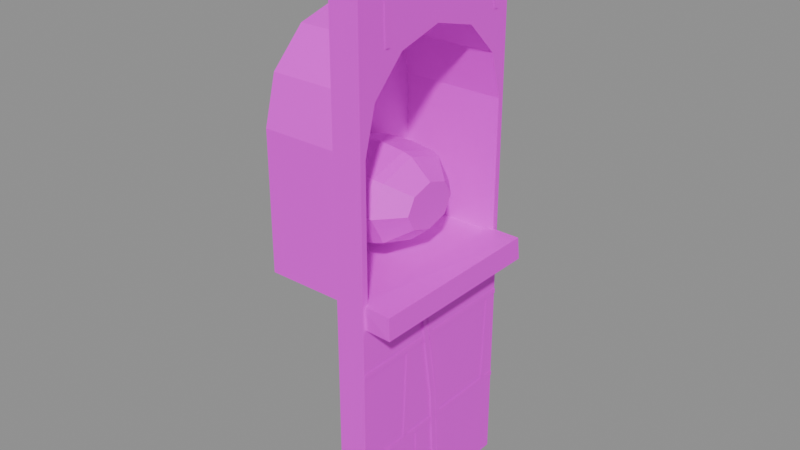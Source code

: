 # Source: prop.niche_slab.blend  (saved by Blender 5.2.45; exported with 4.5.12 LTS)
import bpy
from mathutils import Matrix  # noqa: F401  (used for matrix-valued properties, if any)

bpy.ops.wm.read_factory_settings(use_empty=True)
scene = bpy.context.scene
scene.name = 'Scene'

# ---- images (referenced by path relative to the original .blend; pixels are not part of the script)
import os
ASSET_DIR = os.environ.get("B2B_ASSET_DIR", "")  # directory of the original .blend (textures are referenced by path, not embedded)
HERE = os.path.dirname(os.path.abspath(__file__))  # packed textures are extracted next to this script under _unpacked/

def load_image(name, relpath, width, height, colorspace="sRGB"):
    """Load a texture the original file referenced (path relative to the .blend, or extracted next to this script)."""
    p = next((c for c in (os.path.join(HERE, relpath), os.path.join(ASSET_DIR, relpath)) if relpath and os.path.exists(c)), "")
    if p:
        img = bpy.data.images.load(p, check_existing=True)
        img.name = name
    else:  # same state as the original file: an image datablock whose file is absent (Cycles renders it pink)
        img = bpy.data.images.new(name, width, height)
        img.source = "FILE"
        img.filepath = "//" + (relpath or name)
    img.colorspace_settings.name = colorspace
    return img
img_palette_png = load_image('palette.png', 'palette.png', 1024, 1024, 'sRGB')

# ---- materials (node trees are filled in below, after node groups)
mat_palette = bpy.data.materials.new('palette')

# ---- material node trees
mat_palette.use_nodes = True; mat_palette.node_tree.nodes.clear()
_N = mat_palette.node_tree.nodes; _L = mat_palette.node_tree.links
n0 = _N.new('ShaderNodeBsdfPrincipled'); n0.name = 'Principled BSDF'; n0.location = (-200, 100)
n0.inputs[10].default_value = 0.005
n1 = _N.new('ShaderNodeOutputMaterial'); n1.name = 'Material Output'; n1.location = (200, 100)
n2 = _N.new('ShaderNodeTexImage'); n2.name = 'Image Texture'; n2.location = (0, 0)
n2.image = img_palette_png
n2.interpolation = 'Closest'
_L.new(n0.outputs[0], n1.inputs[0])
_L.new(n2.outputs[0], n0.inputs[0])
n1.is_active_output = True

# ---- meshes
me_prop_niche_slab = bpy.data.meshes.new('prop_niche_slab')
me_prop_niche_slab.from_pydata([(0.0, -0.32, 0.0), (0.0, 0.32, 0.0), (0.0, 0.32, 1.9), (0.0, -0.32, 1.9), (0.0, -0.3, 0.85), (0.0, 0.3, 0.85), (0.0, 0.3, 1.3), (0.0, 0.2598, 1.45), (0.0, 0.15, 1.56), (0.0, 1.837e-17, 1.6), (0.0, -0.15, 1.56), (0.0, -0.2598, 1.45), (0.0, -0.3, 1.3), (-0.1, -0.318, 0.0), (-0.1, 0.318, 0.0), (-0.1, 0.318, 1.896), (-0.1, -0.318, 1.896), (-0.1, -0.3, 0.85), (-0.1, 0.3, 0.85), (-0.1, 0.3, 1.3), (-0.1, 0.2598, 1.45), (-0.1, 0.15, 1.56), (-0.1, 1.837e-17, 1.6), (-0.1, -0.15, 1.56), (-0.1, -0.2598, 1.45), (-0.1, -0.3, 1.3), (0.0, -0.318, 0.0), (-0.1, -0.318, 0.0), (-0.1, -0.318, 1.896), (0.0, -0.318, 1.896), (0.0, 0.318, 0.0), (-0.1, 0.318, 0.0), (-0.1, 0.318, 1.896), (0.0, 0.318, 1.896), (0.0, -0.318, 1.896), (0.0, 0.318, 1.896), (-0.1, 0.318, 1.896), (-0.1, -0.318, 1.896), (0.0, -0.318, 0.0), (0.0, 0.318, 0.0), (-0.1, 0.318, 0.0), (-0.1, -0.318, 0.0), (0.0, -0.3, 0.85), (0.0, 0.3, 0.85), (0.0, 0.3, 1.3), (0.0, 0.2598, 1.45), (0.0, 0.15, 1.56), (0.0, 1.837e-17, 1.6), (0.0, -0.15, 1.56), (0.0, -0.2598, 1.45), (0.0, -0.3, 1.3), (-0.35, -0.3, 0.85), (-0.35, 0.3, 0.85), (-0.35, 0.3, 1.3), (-0.35, 0.2598, 1.45), (-0.35, 0.15, 1.56), (-0.35, 1.837e-17, 1.6), (-0.35, -0.15, 1.56), (-0.35, -0.2598, 1.45), (-0.35, -0.3, 1.3), (-0.1, -0.31, 0.84), (-0.1, 0.31, 0.84), (-0.1, 0.31, 1.3), (-0.1, 0.2685, 1.455), (-0.1, 0.155, 1.568), (-0.1, 1.898e-17, 1.61), (-0.1, -0.155, 1.568), (-0.1, -0.2685, 1.455), (-0.1, -0.31, 1.3), (-0.36, -0.31, 0.84), (-0.36, 0.31, 0.84), (-0.36, 0.31, 1.3), (-0.36, 0.2685, 1.455), (-0.36, 0.155, 1.568), (-0.36, 1.898e-17, 1.61), (-0.36, -0.155, 1.568), (-0.36, -0.2685, 1.455), (-0.36, -0.31, 1.3), (-0.02268, -0.3085, 0.7811), (-0.02017, -0.3123, 0.8623), (-0.01754, 0.3101, 0.78), (-0.02211, 0.306, 0.859), (0.09068, -0.3134, 0.7824), (0.08786, -0.3121, 0.8563), (0.09398, 0.3119, 0.783), (0.09093, 0.3063, 0.8586), (-0.31, 0.2, 1.05), (-0.31, 0.1414, 1.156), (-0.31, 1.225e-17, 1.2), (-0.31, -0.1414, 1.156), (-0.31, -0.2, 1.05), (-0.31, -0.1414, 0.9439), (-0.31, -3.674e-17, 0.9), (-0.31, 0.1414, 0.9439), (-0.2, 0.204, 1.05), (-0.2, 0.1442, 1.158), (-0.2, 1.249e-17, 1.203), (-0.2, -0.1442, 1.158), (-0.2, -0.204, 1.05), (-0.2, -0.1442, 0.9418), (-0.2, -3.747e-17, 0.897), (-0.2, 0.1442, 0.9418), (-0.12, 0.192, 1.05), (-0.12, 0.1358, 1.152), (-0.12, 1.176e-17, 1.194), (-0.12, -0.1358, 1.152), (-0.12, -0.192, 1.05), (-0.12, -0.1358, 0.9482), (-0.12, -3.527e-17, 0.906), (-0.12, 0.1358, 0.9482), (-0.09, 0.18, 1.05), (-0.09, 0.1273, 1.145), (-0.09, 1.102e-17, 1.185), (-0.09, -0.1273, 1.145), (-0.09, -0.18, 1.05), (-0.09, -0.1273, 0.9545), (-0.09, -3.307e-17, 0.915), (-0.09, 0.1273, 0.9545), (-0.02, 0.1, 1.05), (-0.02, 0.07071, 1.103), (-0.02, 6.123e-18, 1.125), (-0.02, -0.07071, 1.103), (-0.02, -0.1, 1.05), (-0.02, -0.07071, 0.997), (-0.02, -1.837e-17, 0.975), (-0.02, 0.07071, 0.997), (0.003, -0.32, 0.2951), (0.003, 0.32, 0.2974), (0.003, 0.32, 0.3154), (0.003, -0.32, 0.3131), (0.003, -0.0699, 0.009961), (0.003, -0.06853, 0.2952), (0.003, -0.08453, 0.2953), (0.003, -0.0859, 0.01004), (0.003, -0.3199, 0.6156), (0.003, 0.32, 0.6206), (0.003, 0.3199, 0.6386), (0.003, -0.32, 0.6336), (0.003, -0.1307, 0.3148), (0.003, -0.1145, 0.6167), (0.003, -0.1304, 0.6176), (0.003, -0.1467, 0.3157), (0.003, 0.2753, 0.3148), (0.003, 0.2917, 0.6167), (0.003, 0.2757, 0.6176), (0.003, 0.2594, 0.3157), (0.003, -0.3198, 1.867), (0.003, 0.32, 1.88), (0.003, 0.3198, 1.898), (0.003, -0.32, 1.885), (0.003, -0.2047, 1.582), (0.003, -0.2103, 1.873), (0.003, -0.2263, 1.873), (0.003, -0.2207, 1.582), (0.003, 0.2711, 1.582), (0.003, 0.2646, 1.873), (0.003, 0.2486, 1.873), (0.003, 0.2551, 1.582), (0.003, -0.02991, 1.893), (0.003, -0.03028, 1.9), (0.003, -0.04626, 1.9), (0.003, -0.04589, 1.892), (0.006, 0.02467, 0.0205), (0.006, 0.00336, 0.4005), (0.006, -0.01461, 0.3995), (0.006, 0.006696, 0.0195), (0.005, 0.04367, 0.02034), (0.005, 0.02236, 0.4003), (0.005, 0.01038, 0.3997), (0.005, 0.03169, 0.01966), (0.006, 0.003274, 0.4013), (0.006, -0.05388, 0.7813), (0.006, -0.07168, 0.7787), (0.006, -0.01453, 0.3987), (0.005, 0.02231, 0.4009), (0.005, -0.03484, 0.7809), (0.005, -0.04671, 0.7791), (0.005, 0.01044, 0.3991), (0.006, 0.02001, 1.698), (0.006, 0.04455, 1.898), (0.006, 0.01279, 1.9), (0.006, -0.01175, 1.702), (0.005, 0.03209, 1.699), (0.005, 0.05663, 1.899), (0.005, 0.04472, 1.9), (0.005, 0.02018, 1.701)], [], [(3, 0, 4), (4, 0, 1), (4, 1, 5), (5, 1, 2), (3, 4, 12), (6, 5, 2), (3, 12, 11), (7, 6, 2), (3, 11, 10), (8, 7, 2), (3, 10, 9), (9, 8, 2), (3, 9, 2), (15, 14, 18), (18, 14, 13), (18, 13, 17), (17, 13, 16), (15, 18, 19), (25, 17, 16), (15, 19, 20), (24, 25, 16), (15, 20, 21), (23, 24, 16), (15, 21, 22), (22, 23, 16), (15, 22, 16), (26, 29, 28, 27), (30, 31, 32, 33), (34, 35, 36, 37), (38, 41, 40, 39), (42, 43, 52, 51), (43, 44, 53, 52), (44, 45, 54, 53), (45, 46, 55, 54), (46, 47, 56, 55), (47, 48, 57, 56), (48, 49, 58, 57), (49, 50, 59, 58), (50, 42, 51, 59), (51, 52, 53, 54, 55, 56, 57, 58, 59), (60, 69, 70, 61), (61, 70, 71, 62), (62, 71, 72, 63), (63, 72, 73, 64), (64, 73, 74, 65), (65, 74, 75, 66), (66, 75, 76, 67), (67, 76, 77, 68), (68, 77, 69, 60), (69, 77, 76, 75, 74, 73, 72, 71, 70), (78, 79, 81, 80), (80, 81, 85, 84), (84, 85, 83, 82), (82, 83, 79, 78), (80, 84, 82, 78), (85, 81, 79, 83), (86, 87, 95, 94), (87, 88, 96, 95), (88, 89, 97, 96), (89, 90, 98, 97), (90, 91, 99, 98), (91, 92, 100, 99), (92, 93, 101, 100), (93, 86, 94, 101), (94, 95, 103, 102), (95, 96, 104, 103), (96, 97, 105, 104), (97, 98, 106, 105), (98, 99, 107, 106), (99, 100, 108, 107), (100, 101, 109, 108), (101, 94, 102, 109), (102, 103, 111, 110), (103, 104, 112, 111), (104, 105, 113, 112), (105, 106, 114, 113), (106, 107, 115, 114), (107, 108, 116, 115), (108, 109, 117, 116), (109, 102, 110, 117), (110, 111, 119, 118), (111, 112, 120, 119), (112, 113, 121, 120), (113, 114, 122, 121), (114, 115, 123, 122), (115, 116, 124, 123), (116, 117, 125, 124), (117, 110, 118, 125), (118, 119, 120, 121, 122, 123, 124, 125), (126, 127, 128, 129), (130, 131, 132, 133), (134, 135, 136, 137), (138, 139, 140, 141), (142, 143, 144, 145), (146, 147, 148, 149), (150, 151, 152, 153), (154, 155, 156, 157), (158, 159, 160, 161), (162, 163, 164, 165), (166, 167, 168, 169), (170, 171, 172, 173), (174, 175, 176, 177), (178, 179, 180, 181), (182, 183, 184, 185)])
_uv = me_prop_niche_slab.uv_layers.new(name='UVMap')
_uv.uv.foreach_set('vector', [0.6875, 0.8333, 0.6875, 0.8333, 0.6875, 0.8333, 0.6875, 0.8333, 0.6875, 0.8333, 0.6875, 0.8333, 0.6875, 0.8333, 0.6875, 0.8333, 0.6875, 0.8333, 0.6875, 0.8333, 0.6875, 0.8333, 0.6875, 0.8333, 0.6875, 0.8333, 0.6875, 0.8333, 0.6875, 0.8333, 0.6875, 0.8333, 0.6875, 0.8333, 0.6875, 0.8333, 0.6875, 0.8333, 0.6875, 0.8333, 0.6875, 0.8333, 0.6875, 0.8333, 0.6875, 0.8333, 0.6875, 0.8333, 0.6875, 0.8333, 0.6875, 0.8333, 0.6875, 0.8333, 0.6875, 0.8333, 0.6875, 0.8333, 0.6875, 0.8333, 0.6875, 0.8333, 0.6875, 0.8333, 0.6875, 0.8333, 0.6875, 0.8333, 0.6875, 0.8333, 0.6875, 0.8333, 0.6875, 0.8333, 0.6875, 0.8333, 0.6875, 0.8333, 0.6875, 0.8333, 0.6875, 0.8333, 0.6875, 0.8333, 0.6875, 0.8333, 0.6875, 0.8333, 0.6875, 0.8333, 0.6875, 0.8333, 0.6875, 0.8333, 0.6875, 0.8333, 0.6875, 0.8333, 0.6875, 0.8333, 0.6875, 0.8333, 0.6875, 0.8333, 0.6875, 0.8333, 0.6875, 0.8333, 0.6875, 0.8333, 0.6875, 0.8333, 0.6875, 0.8333, 0.6875, 0.8333, 0.6875, 0.8333, 0.6875, 0.8333, 0.6875, 0.8333, 0.6875, 0.8333, 0.6875, 0.8333, 0.6875, 0.8333, 0.6875, 0.8333, 0.6875, 0.8333, 0.6875, 0.8333, 0.6875, 0.8333, 0.6875, 0.8333, 0.6875, 0.8333, 0.6875, 0.8333, 0.6875, 0.8333, 0.6875, 0.8333, 0.6875, 0.8333, 0.6875, 0.8333, 0.6875, 0.8333, 0.6875, 0.8333, 0.6875, 0.8333, 0.5625, 0.8333, 0.5625, 0.8333, 0.5625, 0.8333, 0.5625, 0.8333, 0.5625, 0.8333, 0.5625, 0.8333, 0.5625, 0.8333, 0.5625, 0.8333, 0.5625, 0.8333, 0.5625, 0.8333, 0.5625, 0.8333, 0.5625, 0.8333, 0.5625, 0.8333, 0.5625, 0.8333, 0.5625, 0.8333, 0.5625, 0.8333, 0.5625, 0.8333, 0.5625, 0.8333, 0.5625, 0.8333, 0.5625, 0.8333, 0.8125, 0.8333, 0.8125, 0.8333, 0.8125, 0.8333, 0.8125, 0.8333, 0.8125, 0.8333, 0.8125, 0.8333, 0.8125, 0.8333, 0.8125, 0.8333, 0.8125, 0.8333, 0.8125, 0.8333, 0.8125, 0.8333, 0.8125, 0.8333, 0.8125, 0.8333, 0.8125, 0.8333, 0.8125, 0.8333, 0.8125, 0.8333, 0.8125, 0.8333, 0.8125, 0.8333, 0.8125, 0.8333, 0.8125, 0.8333, 0.8125, 0.8333, 0.8125, 0.8333, 0.8125, 0.8333, 0.8125, 0.8333, 0.8125, 0.8333, 0.8125, 0.8333, 0.8125, 0.8333, 0.8125, 0.8333, 0.8125, 0.8333, 0.8125, 0.8333, 0.8125, 0.8333, 0.8125, 0.8333, 0.9375, 0.05556, 0.9375, 0.05556, 0.9375, 0.05556, 0.9375, 0.05556, 0.9375, 0.05556, 0.9375, 0.05556, 0.9375, 0.05556, 0.9375, 0.05556, 0.9375, 0.05556, 0.5625, 0.8333, 0.5625, 0.8333, 0.5625, 0.8333, 0.5625, 0.8333, 0.5625, 0.8333, 0.5625, 0.8333, 0.5625, 0.8333, 0.5625, 0.8333, 0.5625, 0.8333, 0.5625, 0.8333, 0.5625, 0.8333, 0.5625, 0.8333, 0.5625, 0.8333, 0.5625, 0.8333, 0.5625, 0.8333, 0.5625, 0.8333, 0.5625, 0.8333, 0.5625, 0.8333, 0.5625, 0.8333, 0.5625, 0.8333, 0.5625, 0.8333, 0.5625, 0.8333, 0.5625, 0.8333, 0.5625, 0.8333, 0.5625, 0.8333, 0.5625, 0.8333, 0.5625, 0.8333, 0.5625, 0.8333, 0.5625, 0.8333, 0.5625, 0.8333, 0.5625, 0.8333, 0.5625, 0.8333, 0.5625, 0.8333, 0.5625, 0.8333, 0.5625, 0.8333, 0.5625, 0.8333, 0.5625, 0.8333, 0.5625, 0.8333, 0.5625, 0.8333, 0.5625, 0.8333, 0.5625, 0.8333, 0.5625, 0.8333, 0.5625, 0.8333, 0.5625, 0.8333, 0.5625, 0.8333, 0.5625, 0.8333, 0.5625, 0.8333, 0.5625, 0.8333, 0.5625, 0.8333, 0.5625, 0.8333, 0.5625, 0.8333, 0.5625, 0.8333, 0.5625, 0.8333, 0.5625, 0.8333, 0.5625, 0.8333, 0.5625, 0.8333, 0.5625, 0.8333, 0.5625, 0.8333, 0.5625, 0.8333, 0.5625, 0.8333, 0.5625, 0.8333, 0.5625, 0.8333, 0.5625, 0.8333, 0.5625, 0.8333, 0.5625, 0.8333, 0.5625, 0.8333, 0.5625, 0.8333, 0.5625, 0.8333, 0.5625, 0.8333, 0.0625, 0.3889, 0.0625, 0.3889, 0.0625, 0.3889, 0.0625, 0.3889, 0.0625, 0.3889, 0.0625, 0.3889, 0.0625, 0.3889, 0.0625, 0.3889, 0.0625, 0.3889, 0.0625, 0.3889, 0.0625, 0.3889, 0.0625, 0.3889, 0.0625, 0.3889, 0.0625, 0.3889, 0.0625, 0.3889, 0.0625, 0.3889, 0.0625, 0.3889, 0.0625, 0.3889, 0.0625, 0.3889, 0.0625, 0.3889, 0.0625, 0.3889, 0.0625, 0.3889, 0.0625, 0.3889, 0.0625, 0.3889, 0.0625, 0.3889, 0.0625, 0.3889, 0.0625, 0.3889, 0.0625, 0.3889, 0.0625, 0.3889, 0.0625, 0.3889, 0.0625, 0.3889, 0.0625, 0.3889, 0.1875, 0.3889, 0.1875, 0.3889, 0.1875, 0.3889, 0.1875, 0.3889, 0.1875, 0.3889, 0.1875, 0.3889, 0.1875, 0.3889, 0.1875, 0.3889, 0.1875, 0.3889, 0.1875, 0.3889, 0.1875, 0.3889, 0.1875, 0.3889, 0.1875, 0.3889, 0.1875, 0.3889, 0.1875, 0.3889, 0.1875, 0.3889, 0.1875, 0.3889, 0.1875, 0.3889, 0.1875, 0.3889, 0.1875, 0.3889, 0.1875, 0.3889, 0.1875, 0.3889, 0.1875, 0.3889, 0.1875, 0.3889, 0.1875, 0.3889, 0.1875, 0.3889, 0.1875, 0.3889, 0.1875, 0.3889, 0.1875, 0.3889, 0.1875, 0.3889, 0.1875, 0.3889, 0.1875, 0.3889, 0.8125, 0.3889, 0.8125, 0.3889, 0.8125, 0.3889, 0.8125, 0.3889, 0.8125, 0.3889, 0.8125, 0.3889, 0.8125, 0.3889, 0.8125, 0.3889, 0.8125, 0.3889, 0.8125, 0.3889, 0.8125, 0.3889, 0.8125, 0.3889, 0.8125, 0.3889, 0.8125, 0.3889, 0.8125, 0.3889, 0.8125, 0.3889, 0.8125, 0.3889, 0.8125, 0.3889, 0.8125, 0.3889, 0.8125, 0.3889, 0.8125, 0.3889, 0.8125, 0.3889, 0.8125, 0.3889, 0.8125, 0.3889, 0.8125, 0.3889, 0.8125, 0.3889, 0.8125, 0.3889, 0.8125, 0.3889, 0.8125, 0.3889, 0.8125, 0.3889, 0.8125, 0.3889, 0.8125, 0.3889, 0.0625, 0.3889, 0.0625, 0.3889, 0.0625, 0.3889, 0.0625, 0.3889, 0.0625, 0.3889, 0.0625, 0.3889, 0.0625, 0.3889, 0.0625, 0.3889, 0.0625, 0.3889, 0.0625, 0.3889, 0.0625, 0.3889, 0.0625, 0.3889, 0.0625, 0.3889, 0.0625, 0.3889, 0.0625, 0.3889, 0.0625, 0.3889, 0.0625, 0.3889, 0.0625, 0.3889, 0.0625, 0.3889, 0.0625, 0.3889, 0.0625, 0.3889, 0.0625, 0.3889, 0.0625, 0.3889, 0.0625, 0.3889, 0.0625, 0.3889, 0.0625, 0.3889, 0.0625, 0.3889, 0.0625, 0.3889, 0.0625, 0.3889, 0.0625, 0.3889, 0.0625, 0.3889, 0.0625, 0.3889, 0.0625, 0.3889, 0.0625, 0.3889, 0.0625, 0.3889, 0.0625, 0.3889, 0.0625, 0.3889, 0.0625, 0.3889, 0.0625, 0.3889, 0.0625, 0.3889, 0.9375, 0.8333, 0.9375, 0.8333, 0.9375, 0.8333, 0.9375, 0.8333, 0.9375, 0.8333, 0.9375, 0.8333, 0.9375, 0.8333, 0.9375, 0.8333, 0.9375, 0.8333, 0.9375, 0.8333, 0.9375, 0.8333, 0.9375, 0.8333, 0.9375, 0.8333, 0.9375, 0.8333, 0.9375, 0.8333, 0.9375, 0.8333, 0.9375, 0.8333, 0.9375, 0.8333, 0.9375, 0.8333, 0.9375, 0.8333, 0.9375, 0.8333, 0.9375, 0.8333, 0.9375, 0.8333, 0.9375, 0.8333, 0.9375, 0.8333, 0.9375, 0.8333, 0.9375, 0.8333, 0.9375, 0.8333, 0.9375, 0.8333, 0.9375, 0.8333, 0.9375, 0.8333, 0.9375, 0.8333, 0.9375, 0.8333, 0.9375, 0.8333, 0.9375, 0.8333, 0.9375, 0.8333, 0.9375, 0.05556, 0.9375, 0.05556, 0.9375, 0.05556, 0.9375, 0.05556, 0.3125, 0.8333, 0.3125, 0.8333, 0.3125, 0.8333, 0.3125, 0.8333, 0.9375, 0.05556, 0.9375, 0.05556, 0.9375, 0.05556, 0.9375, 0.05556, 0.3125, 0.8333, 0.3125, 0.8333, 0.3125, 0.8333, 0.3125, 0.8333, 0.9375, 0.05556, 0.9375, 0.05556, 0.9375, 0.05556, 0.9375, 0.05556, 0.3125, 0.8333, 0.3125, 0.8333, 0.3125, 0.8333, 0.3125, 0.8333])
me_prop_niche_slab.materials.append(mat_palette)
me_prop_niche_slab.update()

# ---- objects
ob_prop_niche_slab = bpy.data.objects.new('prop_niche_slab', me_prop_niche_slab)

# ---- transforms, parenting, visibility, modifiers, constraints
ob_prop_niche_slab.location = (0.0, 0.0, 0.0)

# ---- collection membership
scene.collection.objects.link(ob_prop_niche_slab)

# ---- scene / render settings (as saved in the file)
scene.frame_start = 1; scene.frame_end = 250; scene.frame_set(1)
scene.render.engine = 'BLENDER_EEVEE_NEXT'
scene.render.bake_bias = 0.0
scene.render.bake_samples = 0
scene.render.compositor_device = 'GPU'
scene.eevee.use_volume_custom_range = False
scene.eevee.fast_gi_thickness_near = 0.1
scene.eevee.fast_gi_thickness_far = 0.0
scene.eevee.ray_tracing_options.screen_trace_thickness = 0.1
bpy.context.view_layer.update()

# ---- added for rendering (the .blend has no active camera and no usable light): camera, sun + grey world if the file has none
cam_auto = bpy.data.cameras.new('AutoCamera')
cam_auto.lens = 50.0
cam_auto.sensor_width = 36.0
cam_auto.clip_end = 1000.0
ob_auto_camera = bpy.data.objects.new('AutoCamera', cam_auto)
scene.collection.objects.link(ob_auto_camera)
ob_auto_camera.location = (1.76893, -2.28233, 2.47155)
ob_auto_camera.rotation_euler = (1.09748, -7.21219e-08, 0.694738)
scene.camera = ob_auto_camera
light_auto_sun = bpy.data.lights.new('AutoSun', 'SUN')
light_auto_sun.energy = 3.0
light_auto_sun.angle = 0.0523599
ob_auto_sun = bpy.data.objects.new('AutoSun', light_auto_sun)
scene.collection.objects.link(ob_auto_sun)
ob_auto_sun.rotation_euler = (0.872665, 0.174533, 0.523599)
if scene.world is None:
    world_auto = bpy.data.worlds.new('AutoWorld')
    world_auto.color = (0.3, 0.3, 0.3)
    scene.world = world_auto
bpy.context.view_layer.update()
